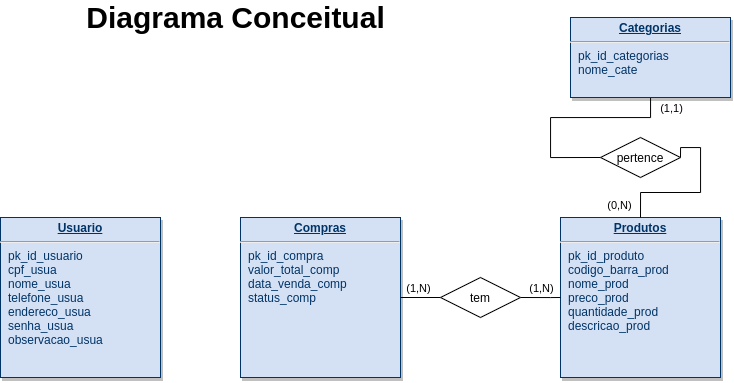

The diagram above was exported from draw.io. Its source (the exported page's mxGraphModel, read from the mxfile embedded in the PNG):
<mxGraphModel dx="1021" dy="595" grid="1" gridSize="10" guides="1" tooltips="1" connect="1" arrows="1" fold="1" page="1" pageScale="1" pageWidth="826" pageHeight="1169" background="#ffffff" math="0" shadow="0">
  <root>
    <mxCell id="0" />
    <mxCell id="1" parent="0" />
    <mxCell id="21" value="&lt;p style=&quot;margin: 0px ; margin-top: 4px ; text-align: center ; text-decoration: underline&quot;&gt;&lt;strong&gt;Compras&lt;/strong&gt;&lt;/p&gt;&lt;hr&gt;&lt;p style=&quot;margin: 0px ; margin-left: 8px&quot;&gt;pk_id_compra&lt;/p&gt;&lt;p style=&quot;margin: 0px ; margin-left: 8px&quot;&gt;valor_total_comp&lt;/p&gt;&lt;p style=&quot;margin: 0px ; margin-left: 8px&quot;&gt;data_venda_comp&lt;/p&gt;&lt;p style=&quot;margin: 0px ; margin-left: 8px&quot;&gt;status_comp&lt;/p&gt;" style="verticalAlign=top;align=left;overflow=fill;fontSize=12;fontFamily=Helvetica;html=1;strokeColor=#003366;shadow=1;fillColor=#D4E1F5;fontColor=#003366" parent="1" vertex="1">
      <mxGeometry x="280" y="239.99999999999983" width="160" height="160" as="geometry" />
    </mxCell>
    <mxCell id="CB5BoyMCO94fEEHOByMG-118" style="edgeStyle=orthogonalEdgeStyle;rounded=0;orthogonalLoop=1;jettySize=auto;html=1;entryX=0;entryY=0.5;entryDx=0;entryDy=0;startArrow=none;startFill=0;endArrow=none;endFill=0;" parent="1" source="25" target="CB5BoyMCO94fEEHOByMG-117" edge="1">
      <mxGeometry relative="1" as="geometry" />
    </mxCell>
    <mxCell id="CB5BoyMCO94fEEHOByMG-137" value="(1,1)" style="edgeLabel;html=1;align=center;verticalAlign=middle;resizable=0;points=[];" parent="CB5BoyMCO94fEEHOByMG-118" vertex="1" connectable="0">
      <mxGeometry x="0.2733" y="-2" relative="1" as="geometry">
        <mxPoint x="121.94" y="-24.119999999999997" as="offset" />
      </mxGeometry>
    </mxCell>
    <mxCell id="25" value="&lt;p style=&quot;margin: 0px ; margin-top: 4px ; text-align: center ; text-decoration: underline&quot;&gt;&lt;strong&gt;Categorias&lt;/strong&gt;&lt;/p&gt;&lt;hr&gt;&lt;p style=&quot;margin: 0px ; margin-left: 8px&quot;&gt;pk_id_categorias&lt;/p&gt;&lt;p style=&quot;margin: 0px ; margin-left: 8px&quot;&gt;nome_cate&lt;/p&gt;&lt;p style=&quot;margin: 0px ; margin-left: 8px&quot;&gt;&lt;br&gt;&lt;/p&gt;" style="verticalAlign=top;align=left;overflow=fill;fontSize=12;fontFamily=Helvetica;html=1;strokeColor=#003366;shadow=1;fillColor=#D4E1F5;fontColor=#003366" parent="1" vertex="1">
      <mxGeometry x="610" y="40" width="160" height="80" as="geometry" />
    </mxCell>
    <mxCell id="CB5BoyMCO94fEEHOByMG-114" value="&lt;p style=&quot;margin: 0px ; margin-top: 4px ; text-align: center ; text-decoration: underline&quot;&gt;&lt;strong&gt;Produtos&lt;/strong&gt;&lt;/p&gt;&lt;hr&gt;&lt;p style=&quot;margin: 0px ; margin-left: 8px&quot;&gt;pk_id_produto&lt;/p&gt;&lt;p style=&quot;margin: 0px ; margin-left: 8px&quot;&gt;codigo_barra_prod&lt;/p&gt;&lt;p style=&quot;margin: 0px ; margin-left: 8px&quot;&gt;nome_prod&lt;/p&gt;&lt;p style=&quot;margin: 0px ; margin-left: 8px&quot;&gt;preco_prod&lt;/p&gt;&lt;p style=&quot;margin: 0px ; margin-left: 8px&quot;&gt;quantidade_prod&lt;/p&gt;&lt;p style=&quot;margin: 0px ; margin-left: 8px&quot;&gt;descricao_prod&lt;/p&gt;" style="verticalAlign=top;align=left;overflow=fill;fontSize=12;fontFamily=Helvetica;html=1;strokeColor=#003366;shadow=1;fillColor=#D4E1F5;fontColor=#003366" parent="1" vertex="1">
      <mxGeometry x="600" y="240" width="160" height="160" as="geometry" />
    </mxCell>
    <mxCell id="CB5BoyMCO94fEEHOByMG-119" style="edgeStyle=orthogonalEdgeStyle;rounded=0;orthogonalLoop=1;jettySize=auto;html=1;exitX=1;exitY=0.5;exitDx=0;exitDy=0;startArrow=none;startFill=0;endArrow=none;endFill=0;entryX=0.5;entryY=0;entryDx=0;entryDy=0;" parent="1" source="CB5BoyMCO94fEEHOByMG-117" target="CB5BoyMCO94fEEHOByMG-114" edge="1">
      <mxGeometry relative="1" as="geometry">
        <mxPoint x="560" y="270" as="targetPoint" />
        <Array as="points">
          <mxPoint x="740" y="170" />
          <mxPoint x="740" y="215" />
          <mxPoint x="680" y="215" />
        </Array>
      </mxGeometry>
    </mxCell>
    <mxCell id="CB5BoyMCO94fEEHOByMG-138" value="(0,N)" style="edgeLabel;html=1;align=center;verticalAlign=middle;resizable=0;points=[];" parent="CB5BoyMCO94fEEHOByMG-119" vertex="1" connectable="0">
      <mxGeometry x="-0.7333" y="-7" relative="1" as="geometry">
        <mxPoint x="-73.06" y="50" as="offset" />
      </mxGeometry>
    </mxCell>
    <mxCell id="CB5BoyMCO94fEEHOByMG-117" value="pertence" style="rhombus;whiteSpace=wrap;html=1;" parent="1" vertex="1">
      <mxGeometry x="640" y="160" width="80" height="40" as="geometry" />
    </mxCell>
    <mxCell id="CB5BoyMCO94fEEHOByMG-127" style="edgeStyle=orthogonalEdgeStyle;rounded=0;orthogonalLoop=1;jettySize=auto;html=1;exitX=1;exitY=0.5;exitDx=0;exitDy=0;entryX=0;entryY=0.5;entryDx=0;entryDy=0;startArrow=none;startFill=0;endArrow=none;endFill=0;exitPerimeter=0;" parent="1" source="CB5BoyMCO94fEEHOByMG-125" target="CB5BoyMCO94fEEHOByMG-114" edge="1">
      <mxGeometry relative="1" as="geometry">
        <Array as="points">
          <mxPoint x="590" y="320" />
          <mxPoint x="590" y="320" />
        </Array>
      </mxGeometry>
    </mxCell>
    <mxCell id="CB5BoyMCO94fEEHOByMG-131" value="(1,N)" style="edgeLabel;html=1;align=center;verticalAlign=middle;resizable=0;points=[];" parent="CB5BoyMCO94fEEHOByMG-127" vertex="1" connectable="0">
      <mxGeometry x="-0.3333" y="-7" relative="1" as="geometry">
        <mxPoint x="7" y="-17" as="offset" />
      </mxGeometry>
    </mxCell>
    <mxCell id="CB5BoyMCO94fEEHOByMG-129" style="edgeStyle=orthogonalEdgeStyle;rounded=0;orthogonalLoop=1;jettySize=auto;html=1;exitX=0;exitY=0.5;exitDx=0;exitDy=0;startArrow=none;startFill=0;endArrow=none;endFill=0;entryX=1;entryY=0.5;entryDx=0;entryDy=0;" parent="1" source="CB5BoyMCO94fEEHOByMG-125" target="21" edge="1">
      <mxGeometry relative="1" as="geometry">
        <mxPoint x="450" y="320" as="targetPoint" />
      </mxGeometry>
    </mxCell>
    <mxCell id="CB5BoyMCO94fEEHOByMG-130" value="(1,N)" style="edgeLabel;html=1;align=center;verticalAlign=middle;resizable=0;points=[];" parent="CB5BoyMCO94fEEHOByMG-129" vertex="1" connectable="0">
      <mxGeometry x="0.1021" y="-1" relative="1" as="geometry">
        <mxPoint y="-9" as="offset" />
      </mxGeometry>
    </mxCell>
    <mxCell id="CB5BoyMCO94fEEHOByMG-125" value="tem" style="rhombus;whiteSpace=wrap;html=1;" parent="1" vertex="1">
      <mxGeometry x="480" y="300" width="80" height="40" as="geometry" />
    </mxCell>
    <mxCell id="CB5BoyMCO94fEEHOByMG-152" value="&lt;p style=&quot;margin: 0px ; margin-top: 4px ; text-align: center ; text-decoration: underline&quot;&gt;&lt;b&gt;Usuario&lt;/b&gt;&lt;/p&gt;&lt;hr&gt;&lt;p style=&quot;margin: 0px ; margin-left: 8px&quot;&gt;pk_id_usuario&lt;/p&gt;&lt;p style=&quot;margin: 0px ; margin-left: 8px&quot;&gt;cpf_usua&lt;/p&gt;&lt;p style=&quot;margin: 0px ; margin-left: 8px&quot;&gt;nome_usua&lt;/p&gt;&lt;p style=&quot;margin: 0px ; margin-left: 8px&quot;&gt;telefone_usua&lt;/p&gt;&lt;p style=&quot;margin: 0px ; margin-left: 8px&quot;&gt;endereco_usua&lt;/p&gt;&lt;p style=&quot;margin: 0px ; margin-left: 8px&quot;&gt;senha_usua&lt;/p&gt;&lt;p style=&quot;margin: 0px ; margin-left: 8px&quot;&gt;observacao_usua&lt;/p&gt;" style="verticalAlign=top;align=left;overflow=fill;fontSize=12;fontFamily=Helvetica;html=1;strokeColor=#003366;shadow=1;fillColor=#D4E1F5;fontColor=#003366" parent="1" vertex="1">
      <mxGeometry x="40" y="239.99999999999977" width="160" height="160" as="geometry" />
    </mxCell>
    <mxCell id="CB5BoyMCO94fEEHOByMG-160" value="&lt;font style=&quot;font-size: 30px&quot;&gt;&lt;b&gt;Diagrama Conceitual&lt;/b&gt;&lt;/font&gt;" style="text;html=1;align=center;verticalAlign=middle;resizable=0;points=[];autosize=1;" parent="1" vertex="1">
      <mxGeometry x="120" y="25" width="310" height="30" as="geometry" />
    </mxCell>
  </root>
</mxGraphModel>